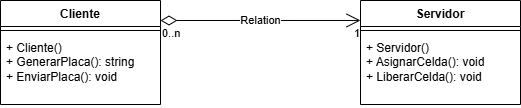

The diagram above was exported from draw.io. Its source (the exported page's mxGraphModel, read from the mxfile embedded in the PNG):
<mxGraphModel dx="766" dy="500" grid="1" gridSize="10" guides="1" tooltips="1" connect="1" arrows="1" fold="1" page="1" pageScale="1" pageWidth="827" pageHeight="1169" math="0" shadow="0">
  <root>
    <mxCell id="0" />
    <mxCell id="1" parent="0" />
    <mxCell id="QeT_jZZGaa7t5ZUa4RtA-1" parent="1" style="swimlane;fontStyle=1;align=center;verticalAlign=top;childLayout=stackLayout;horizontal=1;startSize=26;horizontalStack=0;resizeParent=1;resizeParentMax=0;resizeLast=0;collapsible=1;marginBottom=0;whiteSpace=wrap;html=1;" value="Cliente" vertex="1">
      <mxGeometry height="104" width="160" x="80" y="120" as="geometry" />
    </mxCell>
    <mxCell id="QeT_jZZGaa7t5ZUa4RtA-3" parent="QeT_jZZGaa7t5ZUa4RtA-1" style="line;strokeWidth=1;fillColor=none;align=left;verticalAlign=middle;spacingTop=-1;spacingLeft=3;spacingRight=3;rotatable=0;labelPosition=right;points=[];portConstraint=eastwest;strokeColor=inherit;" value="" vertex="1">
      <mxGeometry height="8" width="160" y="26" as="geometry" />
    </mxCell>
    <mxCell id="QeT_jZZGaa7t5ZUa4RtA-4" parent="QeT_jZZGaa7t5ZUa4RtA-1" style="text;strokeColor=none;fillColor=none;align=left;verticalAlign=top;spacingLeft=4;spacingRight=4;overflow=hidden;rotatable=0;points=[[0,0.5],[1,0.5]];portConstraint=eastwest;whiteSpace=wrap;html=1;" value="&lt;div&gt;+ Cliente()&lt;/div&gt;+ GenerarPlaca(): string&lt;div&gt;+ EnviarPlaca(): void&lt;/div&gt;" vertex="1">
      <mxGeometry height="70" width="160" y="34" as="geometry" />
    </mxCell>
    <mxCell id="QeT_jZZGaa7t5ZUa4RtA-5" parent="1" style="swimlane;fontStyle=1;align=center;verticalAlign=top;childLayout=stackLayout;horizontal=1;startSize=26;horizontalStack=0;resizeParent=1;resizeParentMax=0;resizeLast=0;collapsible=1;marginBottom=0;whiteSpace=wrap;html=1;" value="Servidor" vertex="1">
      <mxGeometry height="104" width="160" x="440" y="120" as="geometry" />
    </mxCell>
    <mxCell id="QeT_jZZGaa7t5ZUa4RtA-6" parent="QeT_jZZGaa7t5ZUa4RtA-5" style="line;strokeWidth=1;fillColor=none;align=left;verticalAlign=middle;spacingTop=-1;spacingLeft=3;spacingRight=3;rotatable=0;labelPosition=right;points=[];portConstraint=eastwest;strokeColor=inherit;" value="" vertex="1">
      <mxGeometry height="8" width="160" y="26" as="geometry" />
    </mxCell>
    <mxCell id="QeT_jZZGaa7t5ZUa4RtA-7" parent="QeT_jZZGaa7t5ZUa4RtA-5" style="text;strokeColor=none;fillColor=none;align=left;verticalAlign=top;spacingLeft=4;spacingRight=4;overflow=hidden;rotatable=0;points=[[0,0.5],[1,0.5]];portConstraint=eastwest;whiteSpace=wrap;html=1;" value="&lt;div&gt;+ Servidor()&lt;/div&gt;+ AsignarCelda(): void&lt;div&gt;+ LiberarCelda(): void&lt;/div&gt;" vertex="1">
      <mxGeometry height="70" width="160" y="34" as="geometry" />
    </mxCell>
    <mxCell id="QeT_jZZGaa7t5ZUa4RtA-8" edge="1" parent="1" style="endArrow=open;html=1;endSize=12;startArrow=diamondThin;startSize=14;startFill=0;edgeStyle=orthogonalEdgeStyle;rounded=0;entryX=0;entryY=0.192;entryDx=0;entryDy=0;entryPerimeter=0;" target="QeT_jZZGaa7t5ZUa4RtA-5" value="Relation">
      <mxGeometry relative="1" as="geometry">
        <mxPoint x="240" y="140" as="sourcePoint" />
        <mxPoint x="400" y="140" as="targetPoint" />
      </mxGeometry>
    </mxCell>
    <mxCell id="QeT_jZZGaa7t5ZUa4RtA-9" connectable="0" parent="QeT_jZZGaa7t5ZUa4RtA-8" style="edgeLabel;resizable=0;html=1;align=left;verticalAlign=top;" value="0..n" vertex="1">
      <mxGeometry relative="1" x="-1" as="geometry" />
    </mxCell>
    <mxCell id="QeT_jZZGaa7t5ZUa4RtA-10" connectable="0" parent="QeT_jZZGaa7t5ZUa4RtA-8" style="edgeLabel;resizable=0;html=1;align=right;verticalAlign=top;" value="1" vertex="1">
      <mxGeometry relative="1" x="1" as="geometry" />
    </mxCell>
  </root>
</mxGraphModel>